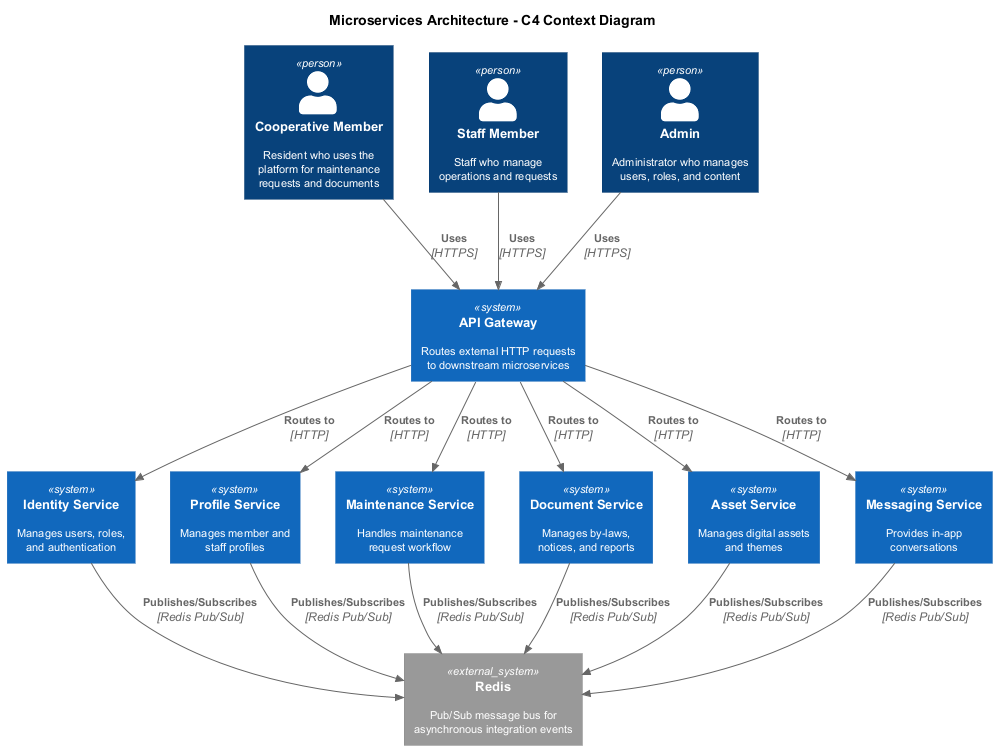

The diagram above was rendered by PlantUML. Its source (embedded in the PNG):
@startuml c4-context

!include https://raw.githubusercontent.com/plantuml-stdlib/C4-PlantUML/master/C4_Context.puml

skinparam defaultFontSize 11
skinparam shadowing false
skinparam pageMargin 10

title Microservices Architecture - C4 Context Diagram

Person(member, "Cooperative Member", "Resident who uses the\nplatform for maintenance\nrequests and documents")
Person(staff, "Staff Member", "Staff who manage\noperations and requests")
Person(admin, "Admin", "Administrator who manages\nusers, roles, and content")

System(gateway, "API Gateway", "Routes external HTTP requests\nto downstream microservices")

System(identity, "Identity Service", "Manages users, roles,\nand authentication")
System(profile, "Profile Service", "Manages member and\nstaff profiles")
System(maintenance, "Maintenance Service", "Handles maintenance\nrequest workflow")
System(document, "Document Service", "Manages by-laws,\nnotices, and reports")
System(asset, "Asset Service", "Manages digital assets\nand themes")
System(messaging, "Messaging Service", "Provides in-app\nconversations")

System_Ext(redis, "Redis", "Pub/Sub message bus for\nasynchronous integration events")

Rel(member, gateway, "Uses", "HTTPS")
Rel(staff, gateway, "Uses", "HTTPS")
Rel(admin, gateway, "Uses", "HTTPS")

Rel(gateway, identity, "Routes to", "HTTP")
Rel(gateway, profile, "Routes to", "HTTP")
Rel(gateway, maintenance, "Routes to", "HTTP")
Rel(gateway, document, "Routes to", "HTTP")
Rel(gateway, asset, "Routes to", "HTTP")
Rel(gateway, messaging, "Routes to", "HTTP")

Rel(identity, redis, "Publishes/Subscribes", "Redis Pub/Sub")
Rel(profile, redis, "Publishes/Subscribes", "Redis Pub/Sub")
Rel(maintenance, redis, "Publishes/Subscribes", "Redis Pub/Sub")
Rel(document, redis, "Publishes/Subscribes", "Redis Pub/Sub")
Rel(asset, redis, "Publishes/Subscribes", "Redis Pub/Sub")
Rel(messaging, redis, "Publishes/Subscribes", "Redis Pub/Sub")

@enduml